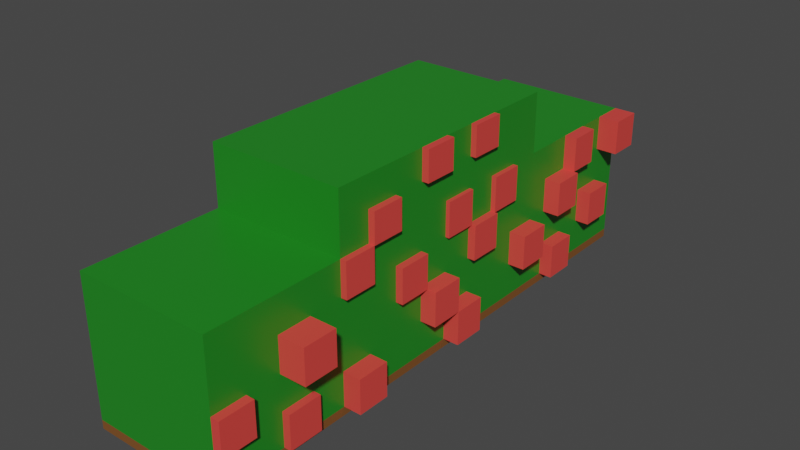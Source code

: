# Source: bush.blend  (saved by Blender 2.91.10; exported with 4.5.12 LTS)
import bpy
from mathutils import Matrix  # noqa: F401  (used for matrix-valued properties, if any)

bpy.ops.wm.read_factory_settings(use_empty=True)
scene = bpy.context.scene
scene.name = 'Scene'

# ---- collections
col_collection = bpy.data.collections.new('Collection'); scene.collection.children.link(col_collection)

# ---- materials (node trees are filled in below, after node groups)
mat_material = bpy.data.materials.new('Material')
mat_material.alpha_threshold = 0.0
mat_material.use_transparent_shadow = False
mat_material.line_color = (0.0, 0.0, 0.0, 1.0)
mat_material_001 = bpy.data.materials.new('Material.001')
mat_material_001.use_transparent_shadow = False
mat_material_002 = bpy.data.materials.new('Material.002')
mat_material_002.use_transparent_shadow = False

# ---- material node trees
mat_material.use_nodes = True; mat_material.node_tree.nodes.clear()
_N = mat_material.node_tree.nodes; _L = mat_material.node_tree.links
n0 = _N.new('ShaderNodeOutputMaterial'); n0.name = 'Material Output'; n0.location = (300, 300)
n1 = _N.new('ShaderNodeBsdfPrincipled'); n1.name = 'Principled BSDF'; n1.location = (10, 300)
n1.distribution = 'GGX'
n1.subsurface_method = 'BURLEY'
n1.inputs[0].default_value = (0.0143, 0.233, 0.01509, 1.0)
n1.inputs[2].default_value = 0.4
n1.inputs[3].default_value = 1.45
n1.inputs[27].default_value = (0.0, 0.0, 0.0, 1.0)
n1.inputs[28].default_value = 1.0
_L.new(n1.outputs[0], n0.inputs[0])
n0.is_active_output = True
mat_material_001.use_nodes = True; mat_material_001.node_tree.nodes.clear()
_N = mat_material_001.node_tree.nodes; _L = mat_material_001.node_tree.links
n0 = _N.new('ShaderNodeBsdfPrincipled'); n0.name = 'Principled BSDF'; n0.location = (10, 300)
n0.distribution = 'GGX'
n0.subsurface_method = 'BURLEY'
n0.inputs[0].default_value = (0.8, 0.0621, 0.05222, 1.0)
n0.inputs[3].default_value = 1.45
n0.inputs[27].default_value = (0.0, 0.0, 0.0, 1.0)
n0.inputs[28].default_value = 1.0
n1 = _N.new('ShaderNodeOutputMaterial'); n1.name = 'Material Output'; n1.location = (300, 300)
_L.new(n0.outputs[0], n1.inputs[0])
n1.is_active_output = True
mat_material_002.use_nodes = True; mat_material_002.node_tree.nodes.clear()
_N = mat_material_002.node_tree.nodes; _L = mat_material_002.node_tree.links
n0 = _N.new('ShaderNodeBsdfPrincipled'); n0.name = 'Principled BSDF'; n0.location = (10, 300)
n0.distribution = 'GGX'
n0.subsurface_method = 'BURLEY'
n0.inputs[0].default_value = (0.2079, 0.07967, 0.01937, 1.0)
n0.inputs[3].default_value = 1.45
n0.inputs[27].default_value = (0.0, 0.0, 0.0, 1.0)
n0.inputs[28].default_value = 1.0
n1 = _N.new('ShaderNodeOutputMaterial'); n1.name = 'Material Output'; n1.location = (300, 300)
_L.new(n0.outputs[0], n1.inputs[0])
n1.is_active_output = True

# ---- world
world_world = bpy.data.worlds.new('World'); scene.world = world_world
world_world.use_nodes = True; world_world.node_tree.nodes.clear()
_N = world_world.node_tree.nodes; _L = world_world.node_tree.links
n0 = _N.new('ShaderNodeOutputWorld'); n0.name = 'World Output'; n0.location = (300, 300)
n1 = _N.new('ShaderNodeBackground'); n1.name = 'Background'; n1.location = (10, 300)
n1.inputs[0].default_value = (0.05088, 0.05088, 0.05088, 1.0)
_L.new(n1.outputs[0], n0.inputs[0])
n0.is_active_output = True
world_world.color = (0.05088, 0.05088, 0.05088)
world_world.use_sun_shadow = False
world_world.sun_shadow_jitter_overblur = 0.0

# ---- meshes
me_cube = bpy.data.meshes.new('Cube')
me_cube.from_pydata([(1.0, 1.0, 1.0), (1.0, 1.0, -1.0), (1.0, -1.0, 1.0), (1.0, -1.0, -1.0), (-1.0, 1.0, 1.0), (-1.0, 1.0, -1.0), (-1.0, -1.0, 1.0), (-1.0, -1.0, -1.0), (1.0, 4.837, -1.0), (-1.0, 4.837, -1.0), (1.0, 4.837, 1.0), (-1.0, 4.837, 1.0), (-1.0, 1.0, 1.871), (1.0, 1.0, 1.871), (-1.0, 4.837, 1.871), (1.0, 4.837, 1.871), (1.0, 5.172, -1.0), (-1.0, 5.172, -1.0), (1.0, 5.172, 1.0), (-1.0, 5.172, 1.0), (-1.0, 0.0, -1.0), (1.0, 0.0, 1.0), (-1.0, 0.0, 1.0), (1.0, 0.0, -1.0), (1.0, 1.0, 0.0), (-1.0, -1.0, 0.0), (1.0, -1.0, 0.0), (-1.0, 1.0, 0.0), (1.0, 4.837, 0.0), (-1.0, 4.837, 0.0), (1.0, 5.172, 0.0), (-1.0, 5.172, 0.0), (1.0, 0.0, 0.0), (-1.0, 0.0, 0.0), (-1.0, -1.0, 0.5), (1.0, 1.0, 0.5), (1.0, -1.0, 0.5), (-1.0, 1.0, 0.5), (1.0, 4.837, 0.5), (-1.0, 4.837, 0.5), (1.0, 5.172, 0.5), (-1.0, 5.172, 0.5), (1.0, 0.0, 0.5), (-1.0, 0.0, 0.5), (-1.0, 0.5, 1.0), (1.0, 0.5, -1.0), (-1.0, 0.5, -1.0), (1.0, 0.5, 1.0), (1.0, 0.5, 0.0), (-1.0, 0.5, 0.0), (1.0, 0.5, 0.5), (-1.0, 0.5, 0.5), (-1.0, 2.919, 1.0), (-1.0, 2.919, -1.0), (1.0, 2.919, -1.0), (1.0, 2.919, 1.0), (-1.0, 2.919, 1.871), (1.0, 2.919, 1.871), (1.0, 2.919, 0.0), (-1.0, 2.919, 0.0), (1.0, 2.919, 0.5), (-1.0, 2.919, 0.5), (-1.0, 3.878, 1.0), (1.0, 3.878, 1.0), (-1.0, 3.878, 1.871), (1.0, 3.878, 1.871), (1.0, 3.878, 0.0), (-1.0, 3.878, 0.0), (1.0, 3.878, 0.5), (-1.0, 3.878, 0.5), (-1.0, 3.878, -1.0), (1.0, 3.878, -1.0), (-1.0, 3.398, -1.0), (1.0, 3.398, -1.0), (-1.0, 3.398, 1.0), (1.0, 3.398, 1.0), (-1.0, 3.398, 1.871), (1.0, 3.398, 1.871), (1.0, 3.398, 0.0), (-1.0, 3.398, 0.0), (1.0, 3.398, 0.5), (-1.0, 3.398, 0.5), (-1.0, 1.959, -1.0), (1.0, 1.959, -1.0), (-1.0, 1.959, 1.0), (1.0, 1.959, 1.0), (-1.0, 1.959, 1.871), (1.0, 1.959, 1.871), (1.0, 1.959, 0.0), (-1.0, 1.959, 0.0), (1.0, 1.959, 0.5), (-1.0, 1.959, 0.5), (-1.0, 2.439, 1.0), (1.0, 2.439, 1.0), (-1.0, 2.439, 1.871), (1.0, 2.439, 1.871), (1.0, 2.439, 0.0), (-1.0, 2.439, 0.0), (1.0, 2.439, 0.5), (-1.0, 2.439, 0.5), (-1.0, 2.439, -1.0), (1.0, 2.439, -1.0), (-1.0, 1.48, -1.0), (1.0, 1.48, -1.0), (-1.0, 1.48, 1.0), (1.0, 1.48, 1.0), (-1.0, 1.48, 1.871), (1.0, 1.48, 1.871), (1.0, 1.48, 0.0), (-1.0, 1.48, 0.0), (1.0, 1.48, 0.5), (-1.0, 1.48, 0.5), (1.0, 1.0, 1.435), (-1.0, 1.0, 1.435), (1.0, 4.837, 1.435), (-1.0, 4.837, 1.435), (-1.0, 2.919, 1.435), (1.0, 2.919, 1.435), (-1.0, 3.878, 1.435), (1.0, 3.878, 1.435), (1.0, 3.398, 1.435), (-1.0, 3.398, 1.435), (1.0, 1.959, 1.435), (-1.0, 1.959, 1.435), (-1.0, 2.439, 1.435), (1.0, 2.439, 1.435), (1.0, 1.48, 1.435), (-1.0, 1.48, 1.435), (-1.0, 4.358, 1.0), (1.0, 4.358, 1.0), (-1.0, 4.358, 1.871), (1.0, 4.358, 1.871), (1.0, 4.358, 0.0), (-1.0, 4.358, 0.0), (1.0, 4.358, 0.5), (-1.0, 4.358, 0.5), (-1.0, 4.358, -1.0), (1.0, 4.358, -1.0), (-1.0, 4.358, 1.435), (1.0, 4.358, 1.435), (1.386, 0.0, 0.5), (1.386, 0.0, 0.0), (1.386, 0.5, 0.0), (1.386, 0.5, 0.5), (1.092, 1.48, 1.0), (1.092, 1.959, 1.0), (1.092, 1.959, 1.435), (1.092, 1.48, 1.435), (1.055, 2.919, 0.5), (1.055, 2.919, 1.0), (1.055, 3.398, 1.0), (1.055, 3.398, 0.5), (1.081, 3.398, 1.871), (1.081, 3.878, 1.871), (1.081, 3.878, 1.435), (1.081, 3.398, 1.435), (1.0, 3.398, -1.0), (1.0, 2.919, -1.0), (1.0, 2.919, 0.0), (1.0, 3.398, 0.0), (1.111, 3.398, 0.0), (1.111, 3.878, 0.0), (1.111, 3.398, 0.5), (1.111, 3.878, 0.5), (1.07, 3.878, 0.5), (1.07, 3.878, 1.0), (1.07, 4.358, 1.0), (1.07, 4.358, 0.5), (1.098, 2.439, 1.871), (1.098, 2.919, 1.871), (1.098, 2.919, 1.435), (1.098, 2.439, 1.435), (1.104, 1.959, 0.0), (1.104, 1.959, 0.5), (1.104, 2.439, 0.0), (1.104, 2.439, 0.5), (1.087, 1.0, 1.0), (1.087, 1.0, 0.5), (1.087, 1.48, 1.0), (1.087, 1.48, 0.5), (1.0, 1.0, -0.5), (1.0, -1.0, -0.5), (-1.0, 1.0, -0.5), (1.0, 4.837, -0.5), (-1.0, 4.837, -0.5), (1.0, 5.172, -0.5), (-1.0, 5.172, -0.5), (1.0, 0.0, -0.5), (-1.0, 0.0, -0.5), (-1.0, -1.0, -0.5), (-1.0, 0.5, -0.5), (1.0, 0.5, -0.5), (-1.0, 2.919, -0.5), (1.0, 2.919, -0.5), (-1.0, 3.878, -0.5), (1.0, 3.878, -0.5), (1.0, 3.398, -0.5), (-1.0, 3.398, -0.5), (1.0, 1.959, -0.5), (-1.0, 1.959, -0.5), (1.0, 2.439, -0.5), (-1.0, 2.439, -0.5), (-1.0, 1.48, -0.5), (1.0, 1.48, -0.5), (-1.0, 4.358, -0.5), (1.0, 4.358, -0.5), (1.0, 2.919, -0.5), (1.0, 3.398, -0.5), (1.26, 1.0, -0.5), (1.26, 1.0, -1.0), (1.26, 1.48, -1.0), (1.26, 1.48, -0.5), (1.233, 2.439, 0.0), (1.233, 2.919, 0.0), (1.233, 2.919, -0.5), (1.233, 2.439, -0.5), (1.234, 3.398, -1.0), (1.234, 2.919, -1.0), (1.234, 2.919, -0.5), (1.234, 3.398, -0.5), (1.244, 4.358, 0.0), (1.244, 4.837, 0.0), (1.244, 4.358, -0.5), (1.244, 4.837, -0.5), (1.109, 0.0, -0.5), (1.109, 0.0, -1.0), (1.109, 0.5, -1.0), (1.109, 0.5, -0.5), (-1.0, -0.5, -1.0), (1.0, -0.5, 1.0), (-1.0, -0.5, 1.0), (1.0, -0.5, -1.0), (-1.0, -0.5, 0.0), (1.0, -0.5, 0.0), (-1.0, -0.5, 0.5), (1.0, -0.5, 0.5), (1.0, -0.5, -0.5), (-1.0, -0.5, -0.5), (1.124, -0.5, 0.0), (1.124, -1.0, 0.0), (1.124, -1.0, -0.5), (1.124, -0.5, -0.5), (1.0, 7.004, -1.0), (-1.0, 7.004, -1.0), (1.0, 7.004, -0.5), (-1.0, 7.004, -0.5), (-1.0, 7.004, 1.0), (1.0, 7.004, 1.0), (1.0, 7.004, 0.5), (1.0, 7.004, 0.0), (-1.0, 7.004, 0.5), (-1.0, 7.004, 0.0), (1.0, 6.088, 1.0), (-1.0, 6.088, 0.0), (-1.0, 6.088, 0.5), (-1.0, 6.088, 1.0), (1.0, 6.088, -0.5), (1.0, 6.088, 0.0), (-1.0, 6.088, -1.0), (1.0, 6.088, -1.0), (-1.0, 6.088, -0.5), (1.0, 6.088, 0.5), (-1.0, 5.63, 0.0), (-1.0, 5.63, 1.0), (1.0, 5.63, 0.0), (1.0, 5.63, -1.0), (-1.0, 5.63, -0.5), (1.0, 5.63, 1.0), (-1.0, 5.63, 0.5), (1.0, 5.63, -0.5), (-1.0, 5.63, -1.0), (1.0, 5.63, 0.5), (1.0, 6.546, 1.0), (-1.0, 6.546, 0.5), (1.0, 6.546, -0.5), (-1.0, 6.546, -1.0), (1.0, 6.546, 0.5), (-1.0, 6.546, 0.0), (-1.0, 6.546, 1.0), (1.0, 6.546, 0.0), (1.0, 6.546, -1.0), (-1.0, 6.546, -0.5), (1.243, 5.172, 0.5), (1.243, 5.172, 0.0), (1.243, 5.63, 0.0), (1.243, 5.63, 0.5), (1.181, 5.63, 1.0), (1.181, 6.088, 1.0), (1.181, 5.63, 0.5), (1.181, 6.088, 0.5), (1.21, 6.546, 0.0), (1.21, 6.088, 0.0), (1.21, 6.088, -0.5), (1.21, 6.546, -0.5), (1.193, 5.172, -0.5), (1.193, 5.172, -1.0), (1.193, 5.63, -1.0), (1.193, 5.63, -0.5), (1.31, 6.546, 1.0), (1.31, 7.004, 1.0), (1.31, 7.004, 0.5), (1.31, 6.546, 0.5), (-1.0, -0.5, -1.126), (-1.0, -1.0, -1.126), (1.0, 1.0, -1.126), (-1.0, 1.0, -1.126), (1.0, -1.0, -1.126), (1.0, 0.5, -1.126), (1.0, 4.837, -1.126), (-1.0, 4.837, -1.126), (-1.0, 1.48, -1.126), (1.0, 1.48, -1.126), (1.0, 5.172, -1.126), (-1.0, 5.172, -1.126), (-1.0, 0.5, -1.126), (-1.0, 0.0, -1.126), (1.0, -0.5, -1.126), (1.0, 0.0, -1.126), (-1.0, 3.398, -1.126), (-1.0, 2.919, -1.126), (1.0, 3.398, -1.126), (1.0, 2.919, -1.126), (-1.0, 4.358, -1.126), (-1.0, 3.878, -1.126), (1.0, 4.358, -1.126), (1.0, 3.878, -1.126), (-1.0, 2.439, -1.126), (-1.0, 1.959, -1.126), (1.0, 2.439, -1.126), (1.0, 1.959, -1.126), (1.0, 7.004, -1.126), (-1.0, 7.004, -1.126), (-1.0, 6.546, -1.126), (1.0, 5.63, -1.126), (-1.0, 5.63, -1.126), (-1.0, 6.088, -1.126), (1.0, 6.546, -1.126), (1.0, 6.088, -1.126)], [], [(229, 230, 6, 2), (36, 2, 6, 34), (51, 44, 4, 37), (54, 101, 328, 321), (235, 229, 2, 36), (135, 128, 11, 39), (265, 16, 312, 333), (100, 53, 319, 326), (113, 112, 13, 12), (205, 137, 8, 183), (130, 131, 15, 14), (139, 114, 15, 131), (114, 115, 14, 15), (127, 113, 12, 106), (259, 265, 333, 337), (11, 10, 18, 19), (183, 8, 16, 185), (39, 11, 19, 41), (50, 47, 21, 42), (101, 83, 329, 328), (234, 230, 22, 43), (47, 44, 22, 21), (237, 232, 33, 188), (191, 48, 32, 187), (184, 29, 31, 186), (38, 28, 30, 40), (279, 274, 244, 249), (134, 132, 28, 38), (204, 133, 29, 184), (181, 236, 241, 240), (190, 49, 27, 182), (181, 26, 25, 189), (129, 134, 38, 10), (10, 38, 40, 18), (232, 234, 43, 33), (32, 48, 142, 141), (29, 39, 41, 31), (278, 272, 247, 246), (133, 135, 39, 29), (233, 235, 36, 26), (49, 51, 37, 27), (26, 36, 34, 25), (33, 43, 51, 49), (24, 35, 50, 48), (188, 33, 49, 190), (180, 24, 48, 191), (0, 4, 44, 47), (275, 243, 331, 332), (35, 0, 47, 50), (43, 22, 44, 51), (97, 99, 61, 59), (93, 98, 60, 55), (201, 97, 59, 192), (98, 96, 58, 60), (121, 116, 56, 76), (117, 57, 169, 170), (94, 95, 57, 56), (200, 101, 54, 193), (7, 228, 302, 303), (99, 92, 52, 61), (138, 118, 64, 130), (79, 81, 69, 67), (75, 80, 68, 63), (197, 79, 67, 194), (66, 68, 163, 161), (65, 77, 152, 153), (76, 77, 65, 64), (196, 73, 71, 195), (83, 103, 311, 329), (81, 74, 62, 69), (61, 52, 74, 81), (231, 3, 306, 316), (196, 78, 159, 207), (56, 57, 77, 76), (117, 120, 77, 57), (60, 58, 78, 80), (192, 59, 79, 197), (75, 55, 149, 150), (59, 61, 81, 79), (118, 121, 76, 64), (111, 104, 84, 91), (82, 100, 326, 327), (203, 103, 83, 198), (106, 107, 87, 86), (126, 122, 87, 107), (110, 108, 88, 90), (202, 109, 89, 199), (105, 110, 90, 85), (109, 111, 91, 89), (124, 123, 86, 94), (116, 124, 94, 56), (91, 84, 92, 99), (102, 82, 327, 310), (198, 83, 101, 200), (86, 87, 95, 94), (122, 125, 95, 87), (96, 98, 175, 174), (199, 89, 97, 201), (85, 90, 98, 93), (89, 91, 99, 97), (27, 37, 111, 109), (110, 105, 178, 179), (182, 27, 109, 202), (35, 24, 108, 110), (112, 126, 107, 13), (12, 13, 107, 106), (180, 1, 209, 208), (23, 231, 316, 317), (37, 4, 104, 111), (123, 127, 106, 86), (84, 104, 127, 123), (0, 105, 126, 112), (85, 93, 125, 122), (52, 92, 124, 116), (92, 84, 123, 124), (105, 85, 145, 144), (62, 74, 121, 118), (55, 75, 120, 117), (75, 63, 119, 120), (128, 62, 118, 138), (93, 55, 117, 125), (74, 52, 116, 121), (104, 4, 113, 127), (10, 11, 115, 114), (129, 10, 114, 139), (4, 0, 112, 113), (63, 129, 139, 119), (11, 128, 138, 115), (115, 138, 130, 14), (67, 69, 135, 133), (63, 68, 164, 165), (194, 67, 133, 204), (68, 66, 132, 134), (119, 139, 131, 65), (64, 65, 131, 130), (195, 71, 137, 205), (242, 280, 336, 330), (69, 62, 128, 135), (142, 143, 140, 141), (50, 42, 140, 143), (48, 50, 143, 142), (42, 32, 141, 140), (144, 145, 146, 147), (126, 105, 144, 147), (85, 122, 146, 145), (122, 126, 147, 146), (149, 148, 151, 150), (60, 80, 151, 148), (80, 75, 150, 151), (55, 60, 148, 149), (155, 154, 153, 152), (120, 119, 154, 155), (77, 120, 155, 152), (119, 65, 153, 154), (206, 157, 217, 218), (193, 54, 157, 206), (54, 73, 156, 157), (78, 58, 158, 159), (162, 160, 161, 163), (68, 80, 162, 163), (78, 66, 161, 160), (80, 78, 160, 162), (165, 164, 167, 166), (129, 63, 165, 166), (68, 134, 167, 164), (134, 129, 166, 167), (171, 170, 169, 168), (95, 125, 171, 168), (57, 95, 168, 169), (125, 117, 170, 171), (173, 172, 174, 175), (90, 88, 172, 173), (98, 90, 173, 175), (88, 96, 174, 172), (176, 177, 179, 178), (105, 0, 176, 178), (0, 35, 177, 176), (35, 110, 179, 177), (58, 193, 206, 158), (158, 206, 207, 159), (66, 195, 205, 132), (70, 194, 204, 136), (24, 180, 203, 108), (5, 182, 202, 102), (82, 199, 201, 100), (88, 198, 200, 96), (102, 202, 199, 82), (108, 203, 198, 88), (53, 192, 197, 72), (73, 196, 207, 156), (78, 196, 195, 66), (72, 197, 194, 70), (96, 200, 215, 212), (100, 201, 192, 53), (1, 180, 191, 45), (20, 188, 190, 46), (3, 181, 189, 7), (46, 190, 182, 5), (231, 236, 181, 3), (136, 204, 184, 9), (277, 273, 250, 251), (9, 184, 186, 17), (191, 187, 224, 227), (228, 237, 188, 20), (28, 183, 185, 30), (28, 132, 220, 221), (208, 209, 210, 211), (1, 103, 210, 209), (103, 203, 211, 210), (203, 180, 208, 211), (212, 215, 214, 213), (200, 193, 214, 215), (58, 96, 212, 213), (193, 58, 213, 214), (218, 217, 216, 219), (157, 156, 216, 217), (207, 206, 218, 219), (156, 207, 219, 216), (220, 222, 223, 221), (205, 183, 223, 222), (132, 205, 222, 220), (183, 28, 221, 223), (226, 227, 224, 225), (23, 45, 226, 225), (187, 23, 225, 224), (45, 191, 227, 226), (7, 189, 237, 228), (23, 187, 236, 231), (32, 42, 235, 233), (25, 34, 234, 232), (187, 32, 233, 236), (189, 25, 232, 237), (34, 6, 230, 234), (42, 21, 229, 235), (280, 259, 337, 336), (21, 22, 230, 229), (241, 238, 239, 240), (233, 26, 239, 238), (236, 233, 238, 241), (26, 181, 240, 239), (250, 246, 247, 248), (245, 251, 249, 244), (251, 250, 248, 249), (243, 245, 244, 242), (281, 277, 251, 245), (274, 280, 242, 244), (276, 248, 300, 301), (276, 279, 249, 248), (275, 281, 245, 243), (273, 278, 246, 250), (268, 263, 255, 254), (270, 266, 260, 258), (271, 264, 257, 261), (261, 252, 287, 289), (269, 265, 259, 256), (266, 262, 253, 260), (262, 268, 254, 253), (263, 267, 252, 255), (264, 269, 256, 257), (1, 45, 307, 304), (243, 242, 330, 331), (30, 185, 269, 264), (19, 18, 267, 263), (31, 41, 268, 262), (186, 31, 262, 266), (16, 265, 296, 295), (18, 40, 271, 267), (40, 30, 283, 282), (17, 186, 266, 270), (41, 19, 263, 268), (254, 255, 278, 273), (258, 260, 281, 275), (261, 257, 279, 276), (252, 261, 276, 272), (256, 259, 280, 274), (260, 253, 277, 281), (253, 254, 273, 277), (255, 252, 272, 278), (256, 274, 293, 292), (270, 258, 335, 334), (282, 283, 284, 285), (30, 264, 284, 283), (264, 271, 285, 284), (271, 40, 282, 285), (286, 288, 289, 287), (252, 267, 286, 287), (271, 261, 289, 288), (267, 271, 288, 286), (291, 292, 293, 290), (257, 256, 292, 291), (279, 257, 291, 290), (274, 279, 290, 293), (294, 295, 296, 297), (185, 16, 295, 294), (265, 269, 297, 296), (269, 185, 294, 297), (298, 301, 300, 299), (247, 272, 298, 299), (248, 247, 299, 300), (272, 276, 301, 298), (302, 316, 306, 303), (308, 309, 313, 312), (324, 322, 309, 308), (336, 332, 331, 330), (314, 307, 317, 315), (305, 304, 307, 314), (328, 326, 319, 321), (320, 318, 323, 325), (321, 319, 318, 320), (311, 310, 327, 329), (329, 327, 326, 328), (304, 305, 310, 311), (325, 323, 322, 324), (315, 317, 316, 302), (333, 334, 335, 337), (312, 313, 334, 333), (337, 335, 332, 336), (5, 102, 310, 305), (45, 23, 317, 307), (103, 1, 304, 311), (9, 17, 313, 309), (17, 270, 334, 313), (136, 9, 309, 322), (46, 5, 305, 314), (72, 70, 323, 318), (16, 8, 308, 312), (8, 137, 324, 308), (258, 275, 332, 335), (71, 73, 320, 325), (53, 72, 318, 319), (70, 136, 322, 323), (3, 7, 303, 306), (73, 54, 321, 320), (137, 71, 325, 324), (20, 46, 314, 315), (228, 20, 315, 302)])
me_cube.polygons.foreach_set('material_index', [0, 0, 0, 2, 0, 0, 2, 2, 0, 0, 0, 0, 0, 0, 2, 0, 0, 0, 0, 2, 0, 0, 0, 0, 0, 0, 0, 0, 0, 1, 0, 0, 0, 0, 0, 1, 0, 0, 0, 0, 0, 0, 0, 0, 0, 0, 0, 2, 0, 0, 0, 0, 0, 0, 0, 1, 0, 0, 2, 0, 0, 0, 0, 0, 1, 1, 0, 0, 2, 0, 0, 2, 0, 0, 0, 0, 0, 1, 0, 0, 0, 2, 0, 0, 0, 0, 0, 0, 0, 0, 0, 0, 2, 0, 0, 0, 1, 0, 0, 0, 0, 1, 0, 0, 0, 0, 1, 2, 0, 0, 0, 0, 0, 0, 0, 1, 0, 0, 0, 0, 0, 0, 0, 0, 0, 0, 0, 0, 0, 0, 1, 0, 0, 0, 0, 0, 2, 0, 1, 1, 1, 1, 1, 1, 1, 1, 1, 1, 1, 1, 1, 1, 1, 1, 1, 0, 0, 0, 1, 1, 1, 1, 1, 1, 1, 1, 1, 1, 1, 1, 1, 1, 1, 1, 1, 1, 1, 1, 0, 0, 0, 0, 0, 0, 0, 0, 0, 0, 0, 0, 0, 0, 1, 0, 0, 0, 0, 0, 0, 0, 0, 0, 1, 0, 0, 1, 1, 1, 1, 1, 1, 1, 1, 1, 1, 1, 1, 1, 1, 1, 1, 1, 1, 1, 1, 1, 0, 0, 0, 0, 0, 0, 0, 0, 2, 0, 1, 1, 1, 1, 0, 0, 0, 0, 0, 0, 1, 0, 0, 0, 0, 0, 0, 1, 0, 0, 0, 0, 0, 2, 2, 0, 0, 0, 0, 1, 0, 1, 0, 0, 0, 0, 0, 0, 0, 0, 0, 0, 1, 2, 1, 1, 1, 1, 1, 1, 1, 1, 1, 1, 1, 1, 1, 1, 1, 1, 1, 1, 1, 1, 2, 2, 2, 2, 2, 2, 2, 2, 2, 2, 2, 2, 2, 2, 2, 2, 2, 2, 2, 2, 2, 2, 2, 2, 2, 2, 2, 2, 2, 2, 2, 2, 2, 2, 2, 2])
_uv = me_cube.uv_layers.new(name='UVMap')
_uv.uv.foreach_set('vector', [0.625, 0.6875, 0.875, 0.6875, 0.875, 0.75, 0.625, 0.75, 0.5625, 0.75, 0.625, 0.75, 0.625, 1.0, 0.5625, 1.0, 0.5625, 0.1875, 0.625, 0.1875, 0.625, 0.25, 0.5625, 0.25, 0.375, 0.5, 0.375, 0.5, 0.375, 0.5, 0.375, 0.5, 0.5625, 0.6875, 0.625, 0.6875, 0.625, 0.75, 0.5625, 0.75, 0.5625, 0.25, 0.625, 0.25, 0.625, 0.25, 0.5625, 0.25, 0.375, 0.5, 0.375, 0.5, 0.375, 0.5, 0.375, 0.5, 0.375, 0.25, 0.375, 0.25, 0.375, 0.25, 0.375, 0.25, 0.875, 0.5, 0.625, 0.5, 0.625, 0.5, 0.875, 0.5, 0.4375, 0.5, 0.375, 0.5, 0.375, 0.5, 0.4375, 0.5, 0.875, 0.5, 0.625, 0.5, 0.625, 0.5, 0.875, 0.5, 0.625, 0.5, 0.625, 0.5, 0.625, 0.5, 0.625, 0.5, 0.625, 0.5, 0.625, 0.25, 0.625, 0.25, 0.625, 0.5, 0.625, 0.25, 0.625, 0.25, 0.625, 0.25, 0.625, 0.25, 0.375, 0.5, 0.375, 0.5, 0.375, 0.5, 0.375, 0.5, 0.625, 0.25, 0.625, 0.5, 0.625, 0.5, 0.625, 0.25, 0.4375, 0.5, 0.375, 0.5, 0.375, 0.5, 0.4375, 0.5, 0.5625, 0.25, 0.625, 0.25, 0.625, 0.25, 0.5625, 0.25, 0.5625, 0.5625, 0.625, 0.5625, 0.625, 0.625, 0.5625, 0.625, 0.375, 0.5, 0.375, 0.5, 0.375, 0.5, 0.375, 0.5, 0.5625, 0.0625, 0.625, 0.0625, 0.625, 0.125, 0.5625, 0.125, 0.625, 0.5625, 0.875, 0.5625, 0.875, 0.625, 0.625, 0.625, 0.4375, 0.0625, 0.5, 0.0625, 0.5, 0.125, 0.4375, 0.125, 0.4375, 0.5625, 0.5, 0.5625, 0.5, 0.625, 0.4375, 0.625, 0.4375, 0.25, 0.5, 0.25, 0.5, 0.25, 0.4375, 0.25, 0.5625, 0.5, 0.5, 0.5, 0.5, 0.5, 0.5625, 0.5, 0.5, 0.5, 0.4375, 0.5, 0.4375, 0.5, 0.5, 0.5, 0.5625, 0.5, 0.5, 0.5, 0.5, 0.5, 0.5625, 0.5, 0.4375, 0.25, 0.5, 0.25, 0.5, 0.25, 0.4375, 0.25, 0.4375, 0.75, 0.4375, 0.6875, 0.4375, 0.6875, 0.4375, 0.75, 0.4375, 0.1875, 0.5, 0.1875, 0.5, 0.25, 0.4375, 0.25, 0.4375, 0.75, 0.5, 0.75, 0.5, 1.0, 0.4375, 1.0, 0.625, 0.5, 0.5625, 0.5, 0.5625, 0.5, 0.625, 0.5, 0.625, 0.5, 0.5625, 0.5, 0.5625, 0.5, 0.625, 0.5, 0.5, 0.0625, 0.5625, 0.0625, 0.5625, 0.125, 0.5, 0.125, 0.5, 0.625, 0.5, 0.5625, 0.5, 0.5625, 0.5, 0.625, 0.5, 0.25, 0.5625, 0.25, 0.5625, 0.25, 0.5, 0.25, 0.625, 0.25, 0.625, 0.5, 0.625, 0.5, 0.625, 0.25, 0.5, 0.25, 0.5625, 0.25, 0.5625, 0.25, 0.5, 0.25, 0.5, 0.6875, 0.5625, 0.6875, 0.5625, 0.75, 0.5, 0.75, 0.5, 0.1875, 0.5625, 0.1875, 0.5625, 0.25, 0.5, 0.25, 0.5, 0.75, 0.5625, 0.75, 0.5625, 1.0, 0.5, 1.0, 0.5, 0.125, 0.5625, 0.125, 0.5625, 0.1875, 0.5, 0.1875, 0.5, 0.5, 0.5625, 0.5, 0.5625, 0.5625, 0.5, 0.5625, 0.4375, 0.125, 0.5, 0.125, 0.5, 0.1875, 0.4375, 0.1875, 0.4375, 0.5, 0.5, 0.5, 0.5, 0.5625, 0.4375, 0.5625, 0.625, 0.5, 0.875, 0.5, 0.875, 0.5625, 0.625, 0.5625, 0.375, 0.25, 0.375, 0.25, 0.375, 0.25, 0.375, 0.25, 0.5625, 0.5, 0.625, 0.5, 0.625, 0.5625, 0.5625, 0.5625, 0.5625, 0.125, 0.625, 0.125, 0.625, 0.1875, 0.5625, 0.1875, 0.5, 0.25, 0.5625, 0.25, 0.5625, 0.25, 0.5, 0.25, 0.625, 0.5, 0.5625, 0.5, 0.5625, 0.5, 0.625, 0.5, 0.4375, 0.25, 0.5, 0.25, 0.5, 0.25, 0.4375, 0.25, 0.5625, 0.5, 0.5, 0.5, 0.5, 0.5, 0.5625, 0.5, 0.625, 0.25, 0.625, 0.25, 0.625, 0.25, 0.625, 0.25, 0.625, 0.5, 0.625, 0.5, 0.625, 0.5, 0.625, 0.5, 0.875, 0.5, 0.625, 0.5, 0.625, 0.5, 0.875, 0.5, 0.4375, 0.5, 0.375, 0.5, 0.375, 0.5, 0.4375, 0.5, 0.375, 0.0, 0.375, 0.0625, 0.375, 0.0625, 0.375, 0.0, 0.5625, 0.25, 0.625, 0.25, 0.625, 0.25, 0.5625, 0.25, 0.625, 0.25, 0.625, 0.25, 0.625, 0.25, 0.625, 0.25, 0.5, 0.25, 0.5625, 0.25, 0.5625, 0.25, 0.5, 0.25, 0.625, 0.5, 0.5625, 0.5, 0.5625, 0.5, 0.625, 0.5, 0.4375, 0.25, 0.5, 0.25, 0.5, 0.25, 0.4375, 0.25, 0.5, 0.5, 0.5625, 0.5, 0.5625, 0.5, 0.5, 0.5, 0.625, 0.5, 0.625, 0.5, 0.625, 0.5, 0.625, 0.5, 0.875, 0.5, 0.625, 0.5, 0.625, 0.5, 0.875, 0.5, 0.4375, 0.5, 0.375, 0.5, 0.375, 0.5, 0.4375, 0.5, 0.375, 0.5, 0.375, 0.5, 0.375, 0.5, 0.375, 0.5, 0.5625, 0.25, 0.625, 0.25, 0.625, 0.25, 0.5625, 0.25, 0.5625, 0.25, 0.625, 0.25, 0.625, 0.25, 0.5625, 0.25, 0.375, 0.6875, 0.375, 0.75, 0.375, 0.75, 0.375, 0.6875, 0.4375, 0.5, 0.5, 0.5, 0.5, 0.5, 0.4375, 0.5, 0.875, 0.5, 0.625, 0.5, 0.625, 0.5, 0.875, 0.5, 0.625, 0.5, 0.625, 0.5, 0.625, 0.5, 0.625, 0.5, 0.5625, 0.5, 0.5, 0.5, 0.5, 0.5, 0.5625, 0.5, 0.4375, 0.25, 0.5, 0.25, 0.5, 0.25, 0.4375, 0.25, 0.625, 0.5, 0.625, 0.5, 0.625, 0.5, 0.625, 0.5, 0.5, 0.25, 0.5625, 0.25, 0.5625, 0.25, 0.5, 0.25, 0.625, 0.25, 0.625, 0.25, 0.625, 0.25, 0.625, 0.25, 0.5625, 0.25, 0.625, 0.25, 0.625, 0.25, 0.5625, 0.25, 0.375, 0.25, 0.375, 0.25, 0.375, 0.25, 0.375, 0.25, 0.4375, 0.5, 0.375, 0.5, 0.375, 0.5, 0.4375, 0.5, 0.875, 0.5, 0.625, 0.5, 0.625, 0.5, 0.875, 0.5, 0.625, 0.5, 0.625, 0.5, 0.625, 0.5, 0.625, 0.5, 0.5625, 0.5, 0.5, 0.5, 0.5, 0.5, 0.5625, 0.5, 0.4375, 0.25, 0.5, 0.25, 0.5, 0.25, 0.4375, 0.25, 0.625, 0.5, 0.5625, 0.5, 0.5625, 0.5, 0.625, 0.5, 0.5, 0.25, 0.5625, 0.25, 0.5625, 0.25, 0.5, 0.25, 0.625, 0.25, 0.625, 0.25, 0.625, 0.25, 0.625, 0.25, 0.625, 0.25, 0.625, 0.25, 0.625, 0.25, 0.625, 0.25, 0.5625, 0.25, 0.625, 0.25, 0.625, 0.25, 0.5625, 0.25, 0.375, 0.25, 0.375, 0.25, 0.375, 0.25, 0.375, 0.25, 0.4375, 0.5, 0.375, 0.5, 0.375, 0.5, 0.4375, 0.5, 0.875, 0.5, 0.625, 0.5, 0.625, 0.5, 0.875, 0.5, 0.625, 0.5, 0.625, 0.5, 0.625, 0.5, 0.625, 0.5, 0.5, 0.5, 0.5625, 0.5, 0.5625, 0.5, 0.5, 0.5, 0.4375, 0.25, 0.5, 0.25, 0.5, 0.25, 0.4375, 0.25, 0.625, 0.5, 0.5625, 0.5, 0.5625, 0.5, 0.625, 0.5, 0.5, 0.25, 0.5625, 0.25, 0.5625, 0.25, 0.5, 0.25, 0.5, 0.25, 0.5625, 0.25, 0.5625, 0.25, 0.5, 0.25, 0.5625, 0.5, 0.625, 0.5, 0.625, 0.5, 0.5625, 0.5, 0.4375, 0.25, 0.5, 0.25, 0.5, 0.25, 0.4375, 0.25, 0.5625, 0.5, 0.5, 0.5, 0.5, 0.5, 0.5625, 0.5, 0.625, 0.5, 0.625, 0.5, 0.625, 0.5, 0.625, 0.5, 0.875, 0.5, 0.625, 0.5, 0.625, 0.5, 0.875, 0.5, 0.4375, 0.5, 0.375, 0.5, 0.375, 0.5, 0.4375, 0.5, 0.375, 0.625, 0.375, 0.6875, 0.375, 0.6875, 0.375, 0.625, 0.5625, 0.25, 0.625, 0.25, 0.625, 0.25, 0.5625, 0.25, 0.625, 0.25, 0.625, 0.25, 0.625, 0.25, 0.625, 0.25, 0.625, 0.25, 0.625, 0.25, 0.625, 0.25, 0.625, 0.25, 0.625, 0.5, 0.625, 0.5, 0.625, 0.5, 0.625, 0.5, 0.625, 0.5, 0.625, 0.5, 0.625, 0.5, 0.625, 0.5, 0.625, 0.25, 0.625, 0.25, 0.625, 0.25, 0.625, 0.25, 0.625, 0.25, 0.625, 0.25, 0.625, 0.25, 0.625, 0.25, 0.625, 0.5, 0.625, 0.5, 0.625, 0.5, 0.625, 0.5, 0.625, 0.25, 0.625, 0.25, 0.625, 0.25, 0.625, 0.25, 0.625, 0.5, 0.625, 0.5, 0.625, 0.5, 0.625, 0.5, 0.625, 0.5, 0.625, 0.5, 0.625, 0.5, 0.625, 0.5, 0.625, 0.25, 0.625, 0.25, 0.625, 0.25, 0.625, 0.25, 0.625, 0.5, 0.625, 0.5, 0.625, 0.5, 0.625, 0.5, 0.625, 0.25, 0.625, 0.25, 0.625, 0.25, 0.625, 0.25, 0.625, 0.25, 0.625, 0.25, 0.625, 0.25, 0.625, 0.25, 0.625, 0.5, 0.625, 0.25, 0.625, 0.25, 0.625, 0.5, 0.625, 0.5, 0.625, 0.5, 0.625, 0.5, 0.625, 0.5, 0.875, 0.5, 0.625, 0.5, 0.625, 0.5, 0.875, 0.5, 0.625, 0.5, 0.625, 0.5, 0.625, 0.5, 0.625, 0.5, 0.625, 0.25, 0.625, 0.25, 0.625, 0.25, 0.625, 0.25, 0.625, 0.25, 0.625, 0.25, 0.625, 0.25, 0.625, 0.25, 0.5, 0.25, 0.5625, 0.25, 0.5625, 0.25, 0.5, 0.25, 0.625, 0.5, 0.5625, 0.5, 0.5625, 0.5, 0.625, 0.5, 0.4375, 0.25, 0.5, 0.25, 0.5, 0.25, 0.4375, 0.25, 0.5625, 0.5, 0.5, 0.5, 0.5, 0.5, 0.5625, 0.5, 0.625, 0.5, 0.625, 0.5, 0.625, 0.5, 0.625, 0.5, 0.875, 0.5, 0.625, 0.5, 0.625, 0.5, 0.875, 0.5, 0.4375, 0.5, 0.375, 0.5, 0.375, 0.5, 0.4375, 0.5, 0.375, 0.5, 0.375, 0.5, 0.375, 0.5, 0.375, 0.5, 0.5625, 0.25, 0.625, 0.25, 0.625, 0.25, 0.5625, 0.25, 0.5, 0.5625, 0.5625, 0.5625, 0.5625, 0.625, 0.5, 0.625, 0.5625, 0.5625, 0.5625, 0.625, 0.5625, 0.625, 0.5625, 0.5625, 0.5, 0.5625, 0.5625, 0.5625, 0.5625, 0.5625, 0.5, 0.5625, 0.5625, 0.625, 0.5, 0.625, 0.5, 0.625, 0.5625, 0.625, 0.625, 0.5, 0.625, 0.5, 0.625, 0.5, 0.625, 0.5, 0.625, 0.5, 0.625, 0.5, 0.625, 0.5, 0.625, 0.5, 0.625, 0.5, 0.625, 0.5, 0.625, 0.5, 0.625, 0.5, 0.625, 0.5, 0.625, 0.5, 0.625, 0.5, 0.625, 0.5, 0.625, 0.5, 0.5625, 0.5, 0.5625, 0.5, 0.625, 0.5, 0.5625, 0.5, 0.5625, 0.5, 0.5625, 0.5, 0.5625, 0.5, 0.5625, 0.5, 0.625, 0.5, 0.625, 0.5, 0.5625, 0.5, 0.625, 0.5, 0.5625, 0.5, 0.5625, 0.5, 0.625, 0.5, 0.625, 0.5, 0.625, 0.5, 0.625, 0.5, 0.625, 0.5, 0.625, 0.5, 0.625, 0.5, 0.625, 0.5, 0.625, 0.5, 0.625, 0.5, 0.625, 0.5, 0.625, 0.5, 0.625, 0.5, 0.625, 0.5, 0.625, 0.5, 0.625, 0.5, 0.625, 0.5, 0.4375, 0.5, 0.375, 0.5, 0.375, 0.5, 0.4375, 0.5, 0.4375, 0.5, 0.375, 0.5, 0.375, 0.5, 0.4375, 0.5, 0.375, 0.5, 0.375, 0.5, 0.375, 0.5, 0.375, 0.5, 0.5, 0.5, 0.5, 0.5, 0.5, 0.5, 0.5, 0.5, 0.5625, 0.5, 0.5, 0.5, 0.5, 0.5, 0.5625, 0.5, 0.5625, 0.5, 0.5625, 0.5, 0.5625, 0.5, 0.5625, 0.5, 0.5, 0.5, 0.5, 0.5, 0.5, 0.5, 0.5, 0.5, 0.5625, 0.5, 0.5, 0.5, 0.5, 0.5, 0.5625, 0.5, 0.625, 0.5, 0.5625, 0.5, 0.5625, 0.5, 0.625, 0.5, 0.625, 0.5, 0.625, 0.5, 0.625, 0.5, 0.625, 0.5, 0.5625, 0.5, 0.5625, 0.5, 0.5625, 0.5, 0.5625, 0.5, 0.5625, 0.5, 0.625, 0.5, 0.625, 0.5, 0.5625, 0.5, 0.625, 0.5, 0.625, 0.5, 0.625, 0.5, 0.625, 0.5, 0.625, 0.5, 0.625, 0.5, 0.625, 0.5, 0.625, 0.5, 0.625, 0.5, 0.625, 0.5, 0.625, 0.5, 0.625, 0.5, 0.625, 0.5, 0.625, 0.5, 0.625, 0.5, 0.625, 0.5, 0.5625, 0.5, 0.5, 0.5, 0.5, 0.5, 0.5625, 0.5, 0.5625, 0.5, 0.5, 0.5, 0.5, 0.5, 0.5625, 0.5, 0.5625, 0.5, 0.5625, 0.5, 0.5625, 0.5, 0.5625, 0.5, 0.5, 0.5, 0.5, 0.5, 0.5, 0.5, 0.5, 0.5, 0.625, 0.5, 0.5625, 0.5, 0.5625, 0.5, 0.625, 0.5, 0.625, 0.5, 0.625, 0.5, 0.625, 0.5, 0.625, 0.5, 0.625, 0.5, 0.5625, 0.5, 0.5625, 0.5, 0.625, 0.5, 0.5625, 0.5, 0.5625, 0.5, 0.5625, 0.5, 0.5625, 0.5, 0.5, 0.5, 0.4375, 0.5, 0.4375, 0.5, 0.5, 0.5, 0.5, 0.5, 0.4375, 0.5, 0.4375, 0.5, 0.5, 0.5, 0.5, 0.5, 0.4375, 0.5, 0.4375, 0.5, 0.5, 0.5, 0.375, 0.25, 0.4375, 0.25, 0.4375, 0.25, 0.375, 0.25, 0.5, 0.5, 0.4375, 0.5, 0.4375, 0.5, 0.5, 0.5, 0.375, 0.25, 0.4375, 0.25, 0.4375, 0.25, 0.375, 0.25, 0.375, 0.25, 0.4375, 0.25, 0.4375, 0.25, 0.375, 0.25, 0.5, 0.5, 0.4375, 0.5, 0.4375, 0.5, 0.5, 0.5, 0.375, 0.25, 0.4375, 0.25, 0.4375, 0.25, 0.375, 0.25, 0.5, 0.5, 0.4375, 0.5, 0.4375, 0.5, 0.5, 0.5, 0.375, 0.25, 0.4375, 0.25, 0.4375, 0.25, 0.375, 0.25, 0.375, 0.5, 0.4375, 0.5, 0.4375, 0.5, 0.375, 0.5, 0.5, 0.5, 0.4375, 0.5, 0.4375, 0.5, 0.5, 0.5, 0.375, 0.25, 0.4375, 0.25, 0.4375, 0.25, 0.375, 0.25, 0.5, 0.5, 0.4375, 0.5, 0.4375, 0.5, 0.5, 0.5, 0.375, 0.25, 0.4375, 0.25, 0.4375, 0.25, 0.375, 0.25, 0.375, 0.5, 0.4375, 0.5, 0.4375, 0.5625, 0.375, 0.5625, 0.375, 0.125, 0.4375, 0.125, 0.4375, 0.1875, 0.375, 0.1875, 0.375, 0.75, 0.4375, 0.75, 0.4375, 1.0, 0.375, 1.0, 0.375, 0.1875, 0.4375, 0.1875, 0.4375, 0.25, 0.375, 0.25, 0.375, 0.6875, 0.4375, 0.6875, 0.4375, 0.75, 0.375, 0.75, 0.375, 0.25, 0.4375, 0.25, 0.4375, 0.25, 0.375, 0.25, 0.5, 0.25, 0.5625, 0.25, 0.5625, 0.25, 0.5, 0.25, 0.375, 0.25, 0.4375, 0.25, 0.4375, 0.25, 0.375, 0.25, 0.4375, 0.5625, 0.4375, 0.625, 0.4375, 0.625, 0.4375, 0.5625, 0.375, 0.0625, 0.4375, 0.0625, 0.4375, 0.125, 0.375, 0.125, 0.5, 0.5, 0.4375, 0.5, 0.4375, 0.5, 0.5, 0.5, 0.5, 0.5, 0.5, 0.5, 0.5, 0.5, 0.5, 0.5, 0.4375, 0.5, 0.375, 0.5, 0.375, 0.5, 0.4375, 0.5, 0.375, 0.5, 0.375, 0.5, 0.375, 0.5, 0.375, 0.5, 0.375, 0.5, 0.4375, 0.5, 0.4375, 0.5, 0.375, 0.5, 0.4375, 0.5, 0.4375, 0.5, 0.4375, 0.5, 0.4375, 0.5, 0.5, 0.5, 0.4375, 0.5, 0.4375, 0.5, 0.5, 0.5, 0.4375, 0.5, 0.4375, 0.5, 0.4375, 0.5, 0.4375, 0.5, 0.5, 0.5, 0.5, 0.5, 0.5, 0.5, 0.5, 0.5, 0.4375, 0.5, 0.5, 0.5, 0.5, 0.5, 0.4375, 0.5, 0.4375, 0.5, 0.375, 0.5, 0.375, 0.5, 0.4375, 0.5, 0.375, 0.5, 0.375, 0.5, 0.375, 0.5, 0.375, 0.5, 0.4375, 0.5, 0.4375, 0.5, 0.4375, 0.5, 0.4375, 0.5, 0.375, 0.5, 0.4375, 0.5, 0.4375, 0.5, 0.375, 0.5, 0.5, 0.5, 0.4375, 0.5, 0.4375, 0.5, 0.5, 0.5, 0.4375, 0.5, 0.4375, 0.5, 0.4375, 0.5, 0.4375, 0.5, 0.5, 0.5, 0.4375, 0.5, 0.4375, 0.5, 0.5, 0.5, 0.4375, 0.5, 0.5, 0.5, 0.5, 0.5, 0.4375, 0.5, 0.375, 0.5625, 0.4375, 0.5625, 0.4375, 0.625, 0.375, 0.625, 0.375, 0.625, 0.375, 0.5625, 0.375, 0.5625, 0.375, 0.625, 0.4375, 0.625, 0.375, 0.625, 0.375, 0.625, 0.4375, 0.625, 0.375, 0.5625, 0.4375, 0.5625, 0.4375, 0.5625, 0.375, 0.5625, 0.375, 0.0, 0.4375, 0.0, 0.4375, 0.0625, 0.375, 0.0625, 0.375, 0.625, 0.4375, 0.625, 0.4375, 0.6875, 0.375, 0.6875, 0.5, 0.625, 0.5625, 0.625, 0.5625, 0.6875, 0.5, 0.6875, 0.5, 0.0, 0.5625, 0.0, 0.5625, 0.0625, 0.5, 0.0625, 0.4375, 0.625, 0.5, 0.625, 0.5, 0.6875, 0.4375, 0.6875, 0.4375, 0.0, 0.5, 0.0, 0.5, 0.0625, 0.4375, 0.0625, 0.5625, 0.0, 0.625, 0.0, 0.625, 0.0625, 0.5625, 0.0625, 0.5625, 0.625, 0.625, 0.625, 0.625, 0.6875, 0.5625, 0.6875, 0.375, 0.5, 0.375, 0.5, 0.375, 0.5, 0.375, 0.5, 0.625, 0.625, 0.875, 0.625, 0.875, 0.6875, 0.625, 0.6875, 0.4375, 0.6875, 0.5, 0.6875, 0.5, 0.75, 0.4375, 0.75, 0.5, 0.6875, 0.5, 0.75, 0.5, 0.75, 0.5, 0.6875, 0.4375, 0.6875, 0.5, 0.6875, 0.5, 0.6875, 0.4375, 0.6875, 0.5, 0.75, 0.4375, 0.75, 0.4375, 0.75, 0.5, 0.75, 0.5625, 0.25, 0.625, 0.25, 0.625, 0.5, 0.5625, 0.5, 0.4375, 0.25, 0.5, 0.25, 0.5, 0.5, 0.4375, 0.5, 0.5, 0.25, 0.5625, 0.25, 0.5625, 0.5, 0.5, 0.5, 0.375, 0.25, 0.4375, 0.25, 0.4375, 0.5, 0.375, 0.5, 0.4375, 0.25, 0.5, 0.25, 0.5, 0.25, 0.4375, 0.25, 0.4375, 0.5, 0.375, 0.5, 0.375, 0.5, 0.4375, 0.5, 0.5625, 0.5, 0.5625, 0.5, 0.5625, 0.5, 0.5625, 0.5, 0.5625, 0.5, 0.5, 0.5, 0.5, 0.5, 0.5625, 0.5, 0.375, 0.25, 0.4375, 0.25, 0.4375, 0.25, 0.375, 0.25, 0.5625, 0.25, 0.625, 0.25, 0.625, 0.25, 0.5625, 0.25, 0.5625, 0.25, 0.625, 0.25, 0.625, 0.25, 0.5625, 0.25, 0.375, 0.25, 0.4375, 0.25, 0.4375, 0.25, 0.375, 0.25, 0.5625, 0.5, 0.5, 0.5, 0.5, 0.5, 0.5625, 0.5, 0.5625, 0.5, 0.625, 0.5, 0.625, 0.5, 0.5625, 0.5, 0.4375, 0.5, 0.375, 0.5, 0.375, 0.5, 0.4375, 0.5, 0.4375, 0.25, 0.5, 0.25, 0.5, 0.25, 0.4375, 0.25, 0.5, 0.25, 0.5625, 0.25, 0.5625, 0.25, 0.5, 0.25, 0.625, 0.25, 0.625, 0.5, 0.625, 0.5, 0.625, 0.25, 0.5, 0.5, 0.4375, 0.5, 0.4375, 0.5, 0.5, 0.5, 0.375, 0.5, 0.375, 0.5625, 0.375, 0.5625, 0.375, 0.5, 0.375, 0.25, 0.375, 0.5, 0.375, 0.5, 0.375, 0.25, 0.5, 0.5, 0.4375, 0.5, 0.4375, 0.5, 0.5, 0.5, 0.625, 0.25, 0.625, 0.5, 0.625, 0.5, 0.625, 0.25, 0.5, 0.25, 0.5625, 0.25, 0.5625, 0.25, 0.5, 0.25, 0.4375, 0.25, 0.5, 0.25, 0.5, 0.25, 0.4375, 0.25, 0.375, 0.5, 0.375, 0.5, 0.375, 0.5, 0.375, 0.5, 0.625, 0.5, 0.5625, 0.5, 0.5625, 0.5, 0.625, 0.5, 0.5625, 0.5, 0.5, 0.5, 0.5, 0.5, 0.5625, 0.5, 0.375, 0.25, 0.4375, 0.25, 0.4375, 0.25, 0.375, 0.25, 0.5625, 0.25, 0.625, 0.25, 0.625, 0.25, 0.5625, 0.25, 0.5625, 0.25, 0.625, 0.25, 0.625, 0.25, 0.5625, 0.25, 0.375, 0.25, 0.4375, 0.25, 0.4375, 0.25, 0.375, 0.25, 0.5625, 0.5, 0.5, 0.5, 0.5, 0.5, 0.5625, 0.5, 0.625, 0.5, 0.5625, 0.5, 0.5625, 0.5, 0.625, 0.5, 0.4375, 0.5, 0.375, 0.5, 0.375, 0.5, 0.4375, 0.5, 0.4375, 0.25, 0.5, 0.25, 0.5, 0.25, 0.4375, 0.25, 0.5, 0.25, 0.5625, 0.25, 0.5625, 0.25, 0.5, 0.25, 0.625, 0.25, 0.625, 0.5, 0.625, 0.5, 0.625, 0.25, 0.4375, 0.5, 0.4375, 0.5, 0.4375, 0.5, 0.4375, 0.5, 0.375, 0.25, 0.375, 0.25, 0.375, 0.25, 0.375, 0.25, 0.5625, 0.5, 0.5, 0.5, 0.5, 0.5, 0.5625, 0.5, 0.5, 0.5, 0.5, 0.5, 0.5, 0.5, 0.5, 0.5, 0.5, 0.5, 0.5625, 0.5, 0.5625, 0.5, 0.5, 0.5, 0.5625, 0.5, 0.5625, 0.5, 0.5625, 0.5, 0.5625, 0.5, 0.625, 0.5, 0.5625, 0.5, 0.5625, 0.5, 0.625, 0.5, 0.625, 0.5, 0.625, 0.5, 0.625, 0.5, 0.625, 0.5, 0.5625, 0.5, 0.5625, 0.5, 0.5625, 0.5, 0.5625, 0.5, 0.625, 0.5, 0.5625, 0.5, 0.5625, 0.5, 0.625, 0.5, 0.5, 0.5, 0.4375, 0.5, 0.4375, 0.5, 0.5, 0.5, 0.5, 0.5, 0.4375, 0.5, 0.4375, 0.5, 0.5, 0.5, 0.5, 0.5, 0.5, 0.5, 0.5, 0.5, 0.5, 0.5, 0.4375, 0.5, 0.5, 0.5, 0.5, 0.5, 0.4375, 0.5, 0.4375, 0.5, 0.375, 0.5, 0.375, 0.5, 0.4375, 0.5, 0.4375, 0.5, 0.375, 0.5, 0.375, 0.5, 0.4375, 0.5, 0.375, 0.5, 0.4375, 0.5, 0.4375, 0.5, 0.375, 0.5, 0.4375, 0.5, 0.4375, 0.5, 0.4375, 0.5, 0.4375, 0.5, 0.625, 0.5, 0.5625, 0.5, 0.5625, 0.5, 0.625, 0.5, 0.625, 0.5, 0.625, 0.5, 0.625, 0.5, 0.625, 0.5, 0.5625, 0.5, 0.625, 0.5, 0.625, 0.5, 0.5625, 0.5, 0.625, 0.5, 0.5625, 0.5, 0.5625, 0.5, 0.625, 0.5, 0.125, 0.6875, 0.375, 0.6875, 0.375, 0.75, 0.125, 0.75, 0.375, 0.5, 0.125, 0.5, 0.125, 0.5, 0.375, 0.5, 0.375, 0.5, 0.125, 0.5, 0.125, 0.5, 0.375, 0.5, 0.375, 0.5, 0.125, 0.5, 0.125, 0.5, 0.375, 0.5, 0.125, 0.5625, 0.375, 0.5625, 0.375, 0.625, 0.125, 0.625, 0.125, 0.5, 0.375, 0.5, 0.375, 0.5625, 0.125, 0.5625, 0.375, 0.5, 0.125, 0.5, 0.125, 0.5, 0.375, 0.5, 0.375, 0.5, 0.125, 0.5, 0.125, 0.5, 0.375, 0.5, 0.375, 0.5, 0.125, 0.5, 0.125, 0.5, 0.375, 0.5, 0.375, 0.5, 0.125, 0.5, 0.125, 0.5, 0.375, 0.5, 0.375, 0.5, 0.125, 0.5, 0.125, 0.5, 0.375, 0.5, 0.375, 0.5, 0.125, 0.5, 0.125, 0.5, 0.375, 0.5, 0.375, 0.5, 0.125, 0.5, 0.125, 0.5, 0.375, 0.5, 0.125, 0.625, 0.375, 0.625, 0.375, 0.6875, 0.125, 0.6875, 0.375, 0.5, 0.125, 0.5, 0.125, 0.5, 0.375, 0.5, 0.375, 0.5, 0.125, 0.5, 0.125, 0.5, 0.375, 0.5, 0.375, 0.5, 0.125, 0.5, 0.125, 0.5, 0.375, 0.5, 0.375, 0.25, 0.375, 0.25, 0.375, 0.25, 0.375, 0.25, 0.375, 0.5625, 0.375, 0.625, 0.375, 0.625, 0.375, 0.5625, 0.375, 0.5, 0.375, 0.5, 0.375, 0.5, 0.375, 0.5, 0.375, 0.25, 0.375, 0.25, 0.375, 0.25, 0.375, 0.25, 0.375, 0.25, 0.375, 0.25, 0.375, 0.25, 0.375, 0.25, 0.375, 0.25, 0.375, 0.25, 0.375, 0.25, 0.375, 0.25, 0.375, 0.1875, 0.375, 0.25, 0.375, 0.25, 0.375, 0.1875, 0.375, 0.25, 0.375, 0.25, 0.375, 0.25, 0.375, 0.25, 0.375, 0.5, 0.375, 0.5, 0.375, 0.5, 0.375, 0.5, 0.375, 0.5, 0.375, 0.5, 0.375, 0.5, 0.375, 0.5, 0.375, 0.25, 0.375, 0.25, 0.375, 0.25, 0.375, 0.25, 0.375, 0.5, 0.375, 0.5, 0.375, 0.5, 0.375, 0.5, 0.375, 0.25, 0.375, 0.25, 0.375, 0.25, 0.375, 0.25, 0.375, 0.25, 0.375, 0.25, 0.375, 0.25, 0.375, 0.25, 0.375, 0.75, 0.375, 1.0, 0.375, 1.0, 0.375, 0.75, 0.375, 0.5, 0.375, 0.5, 0.375, 0.5, 0.375, 0.5, 0.375, 0.5, 0.375, 0.5, 0.375, 0.5, 0.375, 0.5, 0.375, 0.125, 0.375, 0.1875, 0.375, 0.1875, 0.375, 0.125, 0.375, 0.0625, 0.375, 0.125, 0.375, 0.125, 0.375, 0.0625])
me_cube.materials.append(mat_material)
me_cube.materials.append(mat_material_001)
me_cube.materials.append(mat_material_002)
me_cube.use_remesh_preserve_volume = False
me_cube.use_remesh_preserve_attributes = False
me_cube.use_mirror_vertex_groups = False
me_cube.update()

# ---- objects
ob_cube = bpy.data.objects.new('Cube', me_cube)

# ---- transforms, parenting, visibility, modifiers, constraints
ob_cube.location = (0.0, 0.0, 0.0)
ob_cube.lock_rotations_4d = False
ob_cube.empty_display_type = 'ARROWS'
ob_cube.lineart.crease_threshold = 0.0

# ---- collection membership
col_collection.objects.link(ob_cube)

# ---- scene / render settings (as saved in the file)
scene.frame_start = 1; scene.frame_end = 250; scene.frame_set(1)
scene.render.engine = 'BLENDER_EEVEE_NEXT'
scene.cycles.use_denoising = False
scene.cycles.samples = 128
scene.cycles.sampling_pattern = 'TABULATED_SOBOL'
scene.cycles.use_adaptive_sampling = False
scene.cycles.use_light_tree = False
scene.view_settings.view_transform = 'Filmic'
bpy.context.view_layer.update()

# ---- added for rendering (the .blend has no active camera and no usable light): camera, sun
cam_auto = bpy.data.cameras.new('AutoCamera')
cam_auto.lens = 50.0
cam_auto.sensor_width = 36.0
cam_auto.clip_end = 1000.0
ob_auto_camera = bpy.data.objects.new('AutoCamera', cam_auto)
scene.collection.objects.link(ob_auto_camera)
ob_auto_camera.location = (8.40273, -6.84971, 6.94004)
ob_auto_camera.rotation_euler = (1.09748, -7.21219e-08, 0.694738)
scene.camera = ob_auto_camera
light_auto_sun = bpy.data.lights.new('AutoSun', 'SUN')
light_auto_sun.energy = 3.0
light_auto_sun.angle = 0.0523599
ob_auto_sun = bpy.data.objects.new('AutoSun', light_auto_sun)
scene.collection.objects.link(ob_auto_sun)
ob_auto_sun.rotation_euler = (0.872665, 0.174533, 0.523599)
bpy.context.view_layer.update()
